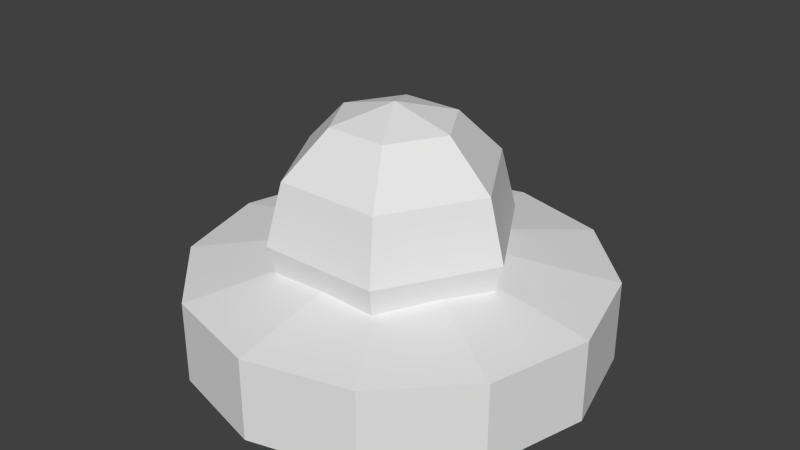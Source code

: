 # Source: PlantGround.blend  (saved by Blender 2.74.0; exported with 4.5.12 LTS)
import bpy
from mathutils import Matrix  # noqa: F401  (used for matrix-valued properties, if any)

bpy.ops.wm.read_factory_settings(use_empty=True)
scene = bpy.context.scene
scene.name = 'Scene'

# ---- collections
col_collection_1 = bpy.data.collections.new('Collection 1'); scene.collection.children.link(col_collection_1)

# ---- materials (node trees are filled in below, after node groups)
mat_plantground = bpy.data.materials.new('PlantGround')
mat_plantground.alpha_threshold = 0.0
mat_plantground.use_transparent_shadow = False
mat_plantground.roughness = 0.5
mat_plantground.specular_intensity = 0.0
mat_plantground.line_color = (0.0, 0.0, 0.0, 1.0)

# ---- material node trees

# ---- world
world_world = bpy.data.worlds.new('World'); scene.world = world_world
world_world.color = (0.05088, 0.05088, 0.05088)
world_world.use_sun_shadow = False
world_world.sun_shadow_jitter_overblur = 0.0
world_world.cycles.sampling_method = 'MANUAL'
world_world.cycles.sample_map_resolution = 256

# ---- meshes
me_sphere = bpy.data.meshes.new('Sphere')
me_sphere.from_pydata([(-0.5, 0.0, 0.866), (-0.866, 0.0, 0.5), (-1.0, 0.0, -4.371e-08), (-0.866, 0.0, -0.5), (-0.5, 0.0, -0.866), (-1.51e-07, 0.0, -1.0), (-0.25, 0.433, 0.866), (-0.433, 0.75, 0.5), (-0.5, 0.866, -4.371e-08), (-0.433, 0.75, -0.5), (-0.25, 0.433, -0.866), (-2.265e-07, -1.308e-07, 1.0), (0.25, 0.433, 0.866), (0.433, 0.75, 0.5), (0.5, 0.866, -4.371e-08), (0.433, 0.75, -0.5), (0.25, 0.433, -0.866), (0.5, -8.606e-08, 0.866), (0.866, -1.308e-07, 0.5), (1.0, -1.308e-07, -4.371e-08), (0.866, -7.116e-08, -0.5), (0.5, -1.01e-07, -0.866), (0.25, -0.433, 0.866), (0.433, -0.75, 0.5), (0.5, -0.866, -4.371e-08), (0.433, -0.75, -0.5), (0.25, -0.433, -0.866), (-0.25, -0.433, 0.866), (-0.433, -0.75, 0.5), (-0.5, -0.866, -4.371e-08), (-0.433, -0.75, -0.5), (-0.25, -0.433, -0.866)], [], [(4, 3, 9, 10), (3, 2, 8, 9), (2, 1, 7, 8), (1, 0, 6, 7), (10, 9, 15, 16), (9, 8, 14, 15), (8, 7, 13, 14), (7, 6, 12, 13), (16, 15, 20, 21), (15, 14, 19, 20), (14, 13, 18, 19), (13, 12, 17, 18), (21, 20, 25, 26), (20, 19, 24, 25), (19, 18, 23, 24), (18, 17, 22, 23), (26, 25, 30, 31), (25, 24, 29, 30), (24, 23, 28, 29), (23, 22, 27, 28), (5, 4, 10), (0, 11, 6), (5, 10, 16), (6, 11, 12), (5, 16, 21), (12, 11, 17), (5, 21, 26), (17, 11, 22), (5, 26, 31), (22, 11, 27), (5, 31, 4), (31, 30, 3, 4), (30, 29, 2, 3), (29, 28, 1, 2), (28, 27, 0, 1), (27, 11, 0)])
me_sphere.use_remesh_preserve_volume = False
me_sphere.use_remesh_preserve_attributes = False
me_sphere.use_mirror_vertex_groups = False
me_sphere.update()
me_cylinder = bpy.data.meshes.new('Cylinder')
me_cylinder.from_pydata([(-4.585e-09, -6.419e-08, 0.1281), (0.0, 1.0, -0.4), (0.0, 1.0, 0.0), (0.5, 0.866, -0.4), (0.5, 0.866, 0.0), (0.866, 0.5, -0.4), (0.866, 0.5, 0.0), (1.0, -4.371e-08, -0.4), (1.0, -4.371e-08, 0.0), (0.866, -0.5, -0.4), (0.866, -0.5, 0.0), (0.5, -0.866, -0.4), (0.5, -0.866, 0.0), (1.51e-07, -1.0, -0.4), (1.51e-07, -1.0, 0.0), (-0.5, -0.866, -0.4), (-0.5, -0.866, 0.0), (-0.866, -0.5, -0.4), (-0.866, -0.5, 0.0), (-1.0, -4.649e-07, -0.4), (-1.0, -4.649e-07, 0.0), (-0.866, 0.5, -0.4), (-0.866, 0.5, 0.0), (-0.5, 0.866, -0.4), (-0.5, 0.866, 0.0), (-4.585e-09, 0.5, 0.09325), (0.25, 0.433, 0.09325), (0.433, 0.25, 0.09325), (0.5, -8.605e-08, 0.09325), (0.433, -0.25, 0.09325), (0.25, -0.433, 0.09325), (7.091e-08, -0.5, 0.09325), (-0.25, -0.433, 0.09325), (-0.433, -0.25, 0.09325), (-0.5, -2.966e-07, 0.09325), (-0.433, 0.25, 0.09325), (-0.25, 0.433, 0.09325)], [], [(0, 36, 35), (4, 2, 25, 26), (1, 2, 4, 3), (0, 25, 36), (6, 4, 26, 27), (3, 4, 6, 5), (0, 34, 33), (8, 6, 27, 28), (5, 6, 8, 7), (0, 33, 32), (10, 8, 28, 29), (7, 8, 10, 9), (0, 32, 31), (12, 10, 29, 30), (9, 10, 12, 11), (0, 31, 30), (14, 12, 30, 31), (11, 12, 14, 13), (0, 30, 29), (16, 14, 31, 32), (13, 14, 16, 15), (0, 29, 28), (18, 16, 32, 33), (15, 16, 18, 17), (0, 28, 27), (20, 18, 33, 34), (17, 18, 20, 19), (0, 27, 26), (22, 20, 34, 35), (19, 20, 22, 21), (0, 26, 25), (24, 22, 35, 36), (21, 22, 24, 23), (0, 35, 34), (2, 24, 36, 25), (23, 24, 2, 1)])
_uv = me_cylinder.uv_layers.new(name='UVMap')
_uv.uv.foreach_set('vector', [0.5, 0.5, 0.38, 0.6212, 0.3355, 0.545, 0.5937, 0.8259, 0.4182, 0.829, 0.4567, 0.665, 0.545, 0.6645, 0.3661, 0.9999, 0.4182, 0.829, 0.5937, 0.8259, 0.6339, 0.9999, 0.5, 0.5, 0.4567, 0.665, 0.38, 0.6212, 0.7441, 0.7354, 0.5937, 0.8259, 0.545, 0.6645, 0.6212, 0.62, 0.6339, 0.9999, 0.5937, 0.8259, 0.7441, 0.7354, 0.866, 0.866, 0.5, 0.5, 0.335, 0.4567, 0.3788, 0.38, 0.829, 0.5818, 0.7441, 0.7354, 0.6212, 0.62, 0.665, 0.5433, 0.866, 0.866, 0.7441, 0.7354, 0.829, 0.5818, 0.9999, 0.6339, 0.5, 0.5, 0.3788, 0.38, 0.455, 0.3355, 0.8259, 0.4063, 0.829, 0.5818, 0.665, 0.5433, 0.6645, 0.455, 0.9999, 0.6339, 0.829, 0.5818, 0.8259, 0.4063, 0.9999, 0.3661, 0.5, 0.5, 0.455, 0.3355, 0.5433, 0.335, 0.7354, 0.2559, 0.8259, 0.4063, 0.6645, 0.455, 0.62, 0.3788, 0.9999, 0.3661, 0.8259, 0.4063, 0.7354, 0.2559, 0.866, 0.134, 0.5, 0.5, 0.5433, 0.335, 0.62, 0.3788, 0.5818, 0.171, 0.7354, 0.2559, 0.62, 0.3788, 0.5433, 0.335, 0.866, 0.134, 0.7354, 0.2559, 0.5818, 0.171, 0.6339, 9.998e-05, 0.5, 0.5, 0.62, 0.3788, 0.6645, 0.455, 0.4063, 0.1741, 0.5818, 0.171, 0.5433, 0.335, 0.455, 0.3355, 0.6339, 9.998e-05, 0.5818, 0.171, 0.4063, 0.1741, 0.3661, 9.998e-05, 0.5, 0.5, 0.6645, 0.455, 0.665, 0.5433, 0.2559, 0.2646, 0.4063, 0.1741, 0.455, 0.3355, 0.3788, 0.38, 0.3661, 9.998e-05, 0.4063, 0.1741, 0.2559, 0.2646, 0.134, 0.134, 0.5, 0.5, 0.665, 0.5433, 0.6212, 0.62, 0.171, 0.4182, 0.2559, 0.2646, 0.3788, 0.38, 0.335, 0.4567, 0.134, 0.134, 0.2559, 0.2646, 0.171, 0.4182, 0.0001001, 0.3661, 0.5, 0.5, 0.6212, 0.62, 0.545, 0.6645, 0.1741, 0.5937, 0.171, 0.4182, 0.335, 0.4567, 0.3355, 0.545, 0.0001001, 0.3661, 0.171, 0.4182, 0.1741, 0.5937, 9.998e-05, 0.6339, 0.5, 0.5, 0.545, 0.6645, 0.4567, 0.665, 0.2646, 0.7441, 0.1741, 0.5937, 0.3355, 0.545, 0.38, 0.6212, 9.998e-05, 0.6339, 0.1741, 0.5937, 0.2646, 0.7441, 0.134, 0.866, 0.5, 0.5, 0.3355, 0.545, 0.335, 0.4567, 0.4182, 0.829, 0.2646, 0.7441, 0.38, 0.6212, 0.4567, 0.665, 0.134, 0.866, 0.2646, 0.7441, 0.4182, 0.829, 0.3661, 0.9999])
me_cylinder.materials.append(mat_plantground)
me_cylinder.use_remesh_preserve_volume = False
me_cylinder.use_remesh_preserve_attributes = False
me_cylinder.use_mirror_vertex_groups = False
me_cylinder.update()

# ---- objects
ob_playerplantingpos = bpy.data.objects.new('PlayerPlantingPos', None)
ob_plantgroundcollider = bpy.data.objects.new('PlantGroundCollider', me_sphere)
ob_plantground = bpy.data.objects.new('PlantGround', me_cylinder)

# ---- transforms, parenting, visibility, modifiers, constraints
ob_playerplantingpos.location = (0.0, -1.3, 0.0)
ob_playerplantingpos.rotation_euler = (0.0, -0.0, 3.142)
ob_playerplantingpos.empty_display_type = 'ARROWS'
ob_playerplantingpos.empty_display_size = 0.25
ob_playerplantingpos.empty_image_offset = (0.0, 0.0)
ob_playerplantingpos.lineart.crease_threshold = 0.0
ob_plantgroundcollider.location = (0.0, -0.03299, 0.214)
ob_plantgroundcollider.scale = (0.5906, 0.5906, 0.5906)
ob_plantgroundcollider.lineart.crease_threshold = 0.0
ob_plantground.location = (0.0, 0.0, 0.0)
ob_plantground.lineart.crease_threshold = 0.0

# ---- collection membership
col_collection_1.objects.link(ob_playerplantingpos)
col_collection_1.objects.link(ob_plantgroundcollider)
col_collection_1.objects.link(ob_plantground)

# ---- scene / render settings (as saved in the file)
scene.frame_start = 1; scene.frame_end = 250; scene.frame_set(1)
scene.render.engine = 'BLENDER_EEVEE_NEXT'
scene.render.resolution_percentage = 50
scene.render.dither_intensity = 0.0
scene.cycles.use_denoising = False
scene.cycles.samples = 10
scene.cycles.sampling_pattern = 'TABULATED_SOBOL'
scene.cycles.light_sampling_threshold = 0.0
scene.cycles.use_adaptive_sampling = False
scene.cycles.use_light_tree = False
scene.cycles.blur_glossy = 0.0
scene.cycles.pixel_filter_type = 'GAUSSIAN'
scene.cycles.sample_clamp_indirect = 0.0
scene.view_settings.view_transform = 'Standard'
bpy.context.view_layer.update()

# ---- added for rendering (the .blend has no active camera and no usable light): camera, sun
cam_auto = bpy.data.cameras.new('AutoCamera')
cam_auto.lens = 50.0
cam_auto.sensor_width = 36.0
cam_auto.clip_end = 1000.0
ob_auto_camera = bpy.data.objects.new('AutoCamera', cam_auto)
scene.collection.objects.link(ob_auto_camera)
ob_auto_camera.location = (2.84437, -3.41325, 2.47779)
ob_auto_camera.rotation_euler = (1.09748, -7.21219e-08, 0.694738)
scene.camera = ob_auto_camera
light_auto_sun = bpy.data.lights.new('AutoSun', 'SUN')
light_auto_sun.energy = 3.0
light_auto_sun.angle = 0.0523599
ob_auto_sun = bpy.data.objects.new('AutoSun', light_auto_sun)
scene.collection.objects.link(ob_auto_sun)
ob_auto_sun.rotation_euler = (0.872665, 0.174533, 0.523599)
bpy.context.view_layer.update()
